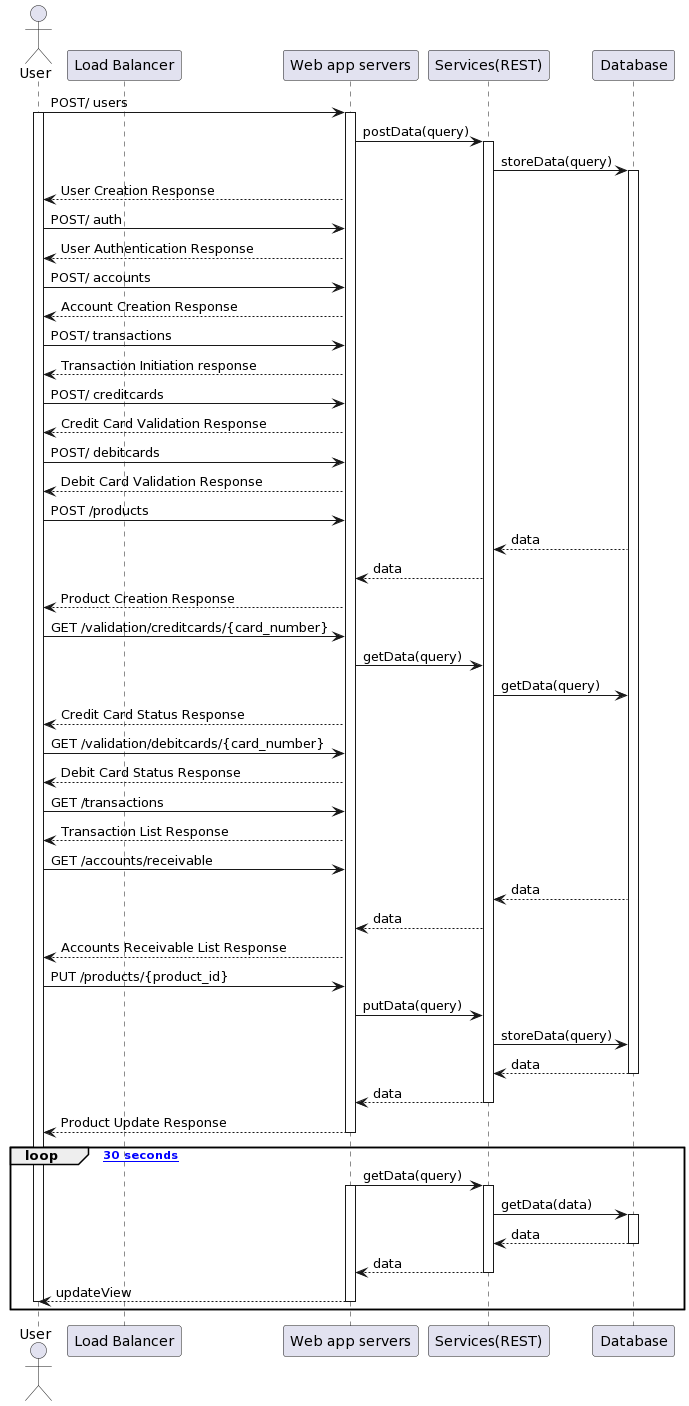

The diagram above was rendered by PlantUML. Its source (embedded in the PNG):
@startuml
actor User as user
participant "Load Balancer" as lb
participant "Web app servers" as fe
participant "Services(REST)" as be
participant "Database" as db

user -> fe: POST/ users
activate user
activate fe
fe -> be: postData(query)
activate be
be -> db: storeData(query)
activate db
fe --> user: User Creation Response
user -> fe: POST/ auth
fe --> user: User Authentication Response
user -> fe: POST/ accounts
fe --> user: Account Creation Response
user -> fe: POST/ transactions
fe --> user: Transaction Initiation response
user -> fe: POST/ creditcards
fe --> user: Credit Card Validation Response
user -> fe: POST/ debitcards
fe --> user: Debit Card Validation Response
user -> fe: POST /products
db --> be: data
be --> fe: data
fe --> user: Product Creation Response
user -> fe: GET /validation/creditcards/{card_number}
fe -> be: getData(query)
be -> db: getData(query)
fe --> user: Credit Card Status Response
user -> fe: GET /validation/debitcards/{card_number}
fe --> user: Debit Card Status Response
user -> fe: GET /transactions
fe --> user: Transaction List Response
user -> fe: GET /accounts/receivable
db --> be: data
be --> fe: data
fe --> user: Accounts Receivable List Response
user -> fe: PUT /products/{product_id}
fe -> be: putData(query)
be -> db: storeData(query)
db --> be: data
deactivate db
be --> fe: data
deactivate be
fe --> user: Product Update Response
deactivate fe

loop [Every 30 seconds]
fe -> be: getData(query)
activate fe
activate be
be -> db: getData(data)
activate db
db --> be: data
deactivate db
be --> fe: data
deactivate be
fe --> user: updateView
deactivate fe
deactivate user
end
@enduml